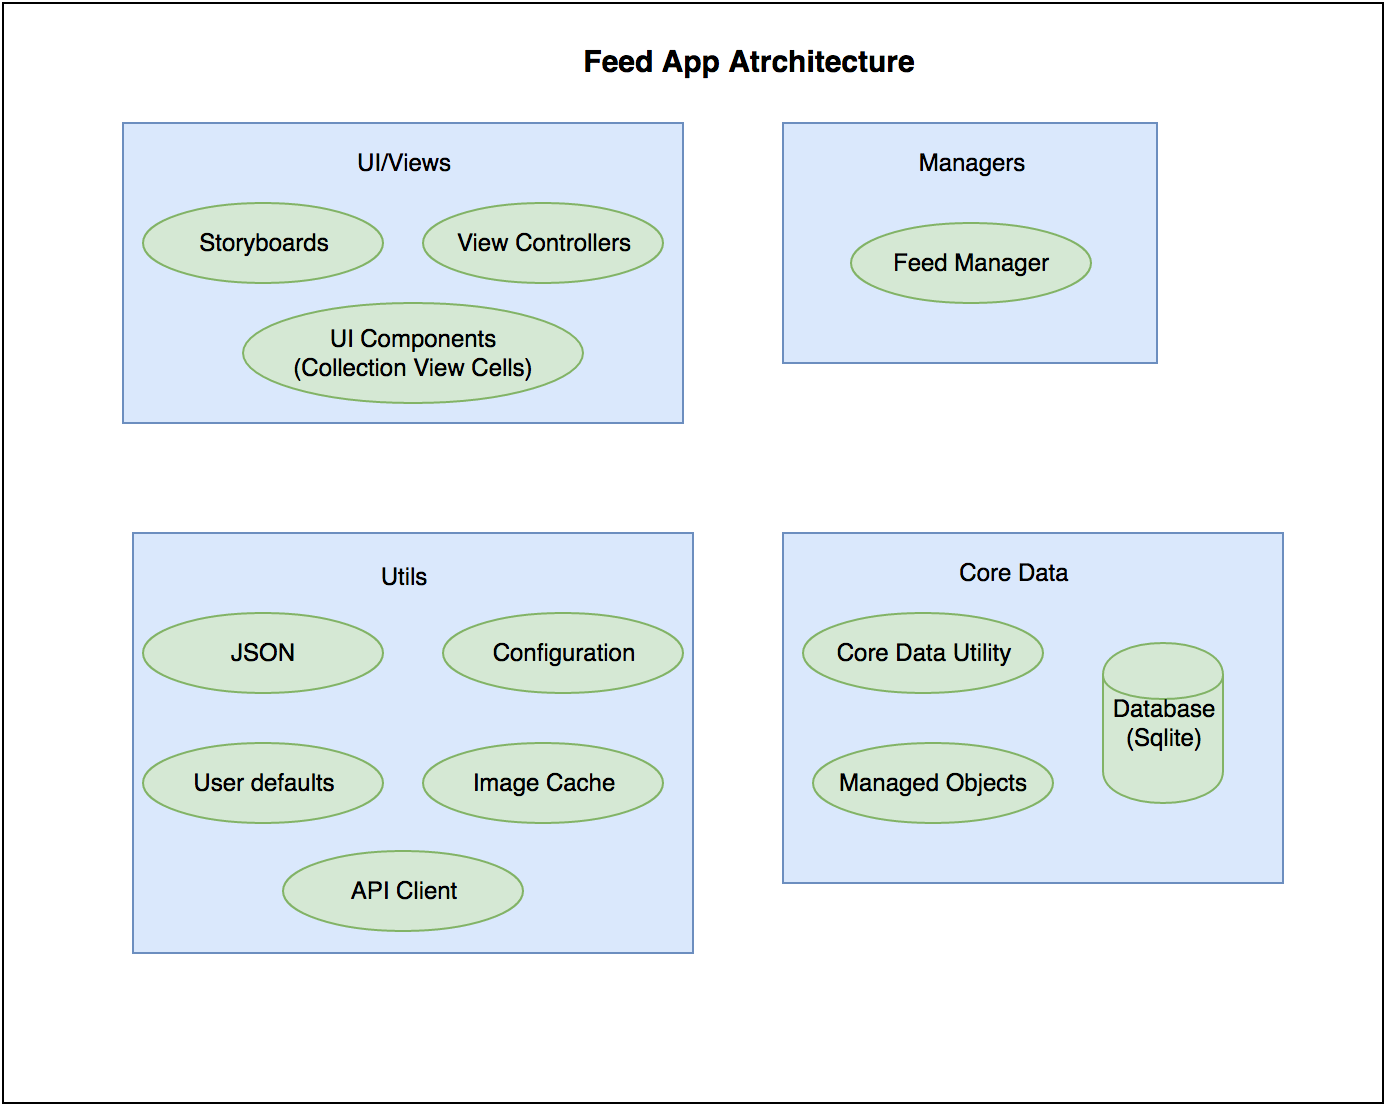

The diagram above was exported from draw.io. Its source (the exported page's mxGraphModel, read from the mxfile embedded in the PNG):
<mxGraphModel dx="949" dy="579" grid="1" gridSize="10" guides="1" tooltips="1" connect="1" arrows="1" fold="1" page="1" pageScale="1" pageWidth="826" pageHeight="1169" background="#ffffff" math="0" shadow="0">
  <root>
    <mxCell id="0" />
    <mxCell id="1" parent="0" />
    <mxCell id="2" value="" style="whiteSpace=wrap;html=1;labelBackgroundColor=none;fillColor=#ffffff;fontSize=12;strokeColor=#000000;" parent="1" vertex="1">
      <mxGeometry x="40" y="20" width="690" height="550" as="geometry" />
    </mxCell>
    <mxCell id="3" value="" style="whiteSpace=wrap;html=1;labelBackgroundColor=none;fillColor=#dae8fc;fontSize=12;strokeColor=#6c8ebf;" parent="1" vertex="1">
      <mxGeometry x="100" y="80" width="280" height="150" as="geometry" />
    </mxCell>
    <mxCell id="4" value="UI/Views" style="text;html=1;strokeColor=none;fillColor=none;align=center;verticalAlign=middle;whiteSpace=wrap;labelBackgroundColor=none;fontSize=12;" parent="1" vertex="1">
      <mxGeometry x="220" y="90" width="40" height="20" as="geometry" />
    </mxCell>
    <mxCell id="5" value="Storyboards" style="ellipse;whiteSpace=wrap;html=1;labelBackgroundColor=none;fillColor=#d5e8d4;fontSize=12;strokeColor=#82b366;" parent="1" vertex="1">
      <mxGeometry x="110" y="120" width="120" height="40" as="geometry" />
    </mxCell>
    <mxCell id="7" value="View Controllers&lt;br&gt;" style="ellipse;whiteSpace=wrap;html=1;labelBackgroundColor=none;fillColor=#d5e8d4;fontSize=12;strokeColor=#82b366;" parent="1" vertex="1">
      <mxGeometry x="250" y="120" width="120" height="40" as="geometry" />
    </mxCell>
    <mxCell id="8" value="UI Components&lt;br&gt;(Collection View Cells)&lt;br&gt;" style="ellipse;whiteSpace=wrap;html=1;labelBackgroundColor=none;fillColor=#d5e8d4;fontSize=12;strokeColor=#82b366;" parent="1" vertex="1">
      <mxGeometry x="160" y="170" width="170" height="50" as="geometry" />
    </mxCell>
    <mxCell id="9" value="" style="whiteSpace=wrap;html=1;labelBackgroundColor=none;fillColor=#dae8fc;fontSize=12;strokeColor=#6c8ebf;" parent="1" vertex="1">
      <mxGeometry x="430" y="80" width="187" height="120" as="geometry" />
    </mxCell>
    <mxCell id="10" value="Managers" style="text;html=1;strokeColor=none;fillColor=none;align=center;verticalAlign=middle;whiteSpace=wrap;labelBackgroundColor=none;fontSize=12;" parent="1" vertex="1">
      <mxGeometry x="504" y="90" width="40" height="20" as="geometry" />
    </mxCell>
    <mxCell id="11" value="Feed Manager&lt;br&gt;" style="ellipse;whiteSpace=wrap;html=1;labelBackgroundColor=none;fillColor=#d5e8d4;fontSize=12;strokeColor=#82b366;" parent="1" vertex="1">
      <mxGeometry x="464" y="130" width="120" height="40" as="geometry" />
    </mxCell>
    <mxCell id="12" value="" style="whiteSpace=wrap;html=1;labelBackgroundColor=none;fillColor=#dae8fc;fontSize=12;strokeColor=#6c8ebf;" parent="1" vertex="1">
      <mxGeometry x="105" y="285" width="280" height="210" as="geometry" />
    </mxCell>
    <mxCell id="13" value="Utils" style="text;html=1;strokeColor=none;fillColor=none;align=center;verticalAlign=middle;whiteSpace=wrap;labelBackgroundColor=none;fontSize=12;" parent="1" vertex="1">
      <mxGeometry x="220" y="297" width="40" height="20" as="geometry" />
    </mxCell>
    <mxCell id="14" value="JSON" style="ellipse;whiteSpace=wrap;html=1;labelBackgroundColor=none;fillColor=#d5e8d4;fontSize=12;strokeColor=#82b366;" parent="1" vertex="1">
      <mxGeometry x="110" y="325" width="120" height="40" as="geometry" />
    </mxCell>
    <mxCell id="15" value="User defaults&lt;br&gt;" style="ellipse;whiteSpace=wrap;html=1;labelBackgroundColor=none;fillColor=#d5e8d4;fontSize=12;strokeColor=#82b366;" parent="1" vertex="1">
      <mxGeometry x="110" y="390" width="120" height="40" as="geometry" />
    </mxCell>
    <mxCell id="16" value="Image Cache&lt;br&gt;" style="ellipse;whiteSpace=wrap;html=1;labelBackgroundColor=none;fillColor=#d5e8d4;fontSize=12;strokeColor=#82b366;" parent="1" vertex="1">
      <mxGeometry x="250" y="390" width="120" height="40" as="geometry" />
    </mxCell>
    <mxCell id="17" value="Configuration" style="ellipse;whiteSpace=wrap;html=1;labelBackgroundColor=none;fillColor=#d5e8d4;fontSize=12;strokeColor=#82b366;" parent="1" vertex="1">
      <mxGeometry x="260" y="325" width="120" height="40" as="geometry" />
    </mxCell>
    <mxCell id="18" value="API Client&lt;br&gt;" style="ellipse;whiteSpace=wrap;html=1;labelBackgroundColor=none;fillColor=#d5e8d4;fontSize=12;strokeColor=#82b366;" parent="1" vertex="1">
      <mxGeometry x="180" y="444" width="120" height="40" as="geometry" />
    </mxCell>
    <mxCell id="19" value="" style="whiteSpace=wrap;html=1;labelBackgroundColor=none;fillColor=#dae8fc;fontSize=12;strokeColor=#6c8ebf;" parent="1" vertex="1">
      <mxGeometry x="430" y="285" width="250" height="175" as="geometry" />
    </mxCell>
    <mxCell id="20" value="Core Data&lt;br&gt;" style="text;html=1;strokeColor=none;fillColor=none;align=center;verticalAlign=middle;whiteSpace=wrap;labelBackgroundColor=none;fontSize=12;" parent="1" vertex="1">
      <mxGeometry x="500" y="295" width="90" height="20" as="geometry" />
    </mxCell>
    <mxCell id="21" value="Core Data Utility&lt;br&gt;" style="ellipse;whiteSpace=wrap;html=1;labelBackgroundColor=none;fillColor=#d5e8d4;fontSize=12;strokeColor=#82b366;" parent="1" vertex="1">
      <mxGeometry x="440" y="325" width="120" height="40" as="geometry" />
    </mxCell>
    <mxCell id="22" value="Managed Objects&lt;br&gt;" style="ellipse;whiteSpace=wrap;html=1;labelBackgroundColor=none;fillColor=#d5e8d4;fontSize=12;strokeColor=#82b366;" parent="1" vertex="1">
      <mxGeometry x="445" y="390" width="120" height="40" as="geometry" />
    </mxCell>
    <mxCell id="23" value="Database&lt;br&gt;(Sqlite)&lt;br&gt;" style="shape=cylinder;whiteSpace=wrap;html=1;labelBackgroundColor=none;fillColor=#d5e8d4;fontSize=12;strokeColor=#82b366;" parent="1" vertex="1">
      <mxGeometry x="590" y="340" width="60" height="80" as="geometry" />
    </mxCell>
    <mxCell id="25" value="Feed App Atrchitecture&lt;br&gt;" style="text;html=1;strokeColor=none;fillColor=none;align=center;verticalAlign=middle;whiteSpace=wrap;labelBackgroundColor=none;fontSize=15;fontStyle=1" parent="1" vertex="1">
      <mxGeometry x="283" y="40" width="260" height="20" as="geometry" />
    </mxCell>
  </root>
</mxGraphModel>